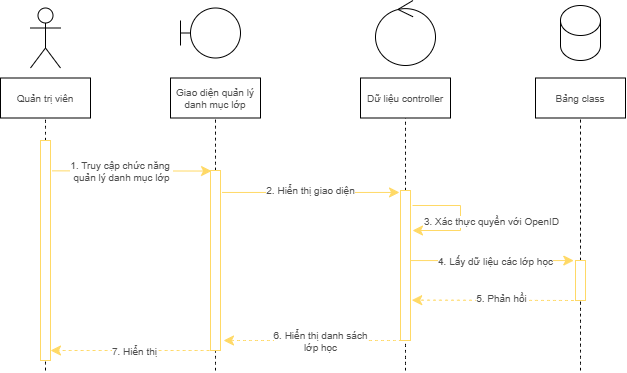

The diagram above was exported from draw.io. Its source (the exported page's mxGraphModel, read from the mxfile embedded in the PNG):
<mxGraphModel dx="1472" dy="915" grid="1" gridSize="10" guides="1" tooltips="1" connect="1" arrows="1" fold="1" page="1" pageScale="1" pageWidth="850" pageHeight="1100" math="0" shadow="0">
  <root>
    <mxCell id="0" />
    <mxCell id="1" parent="0" />
    <mxCell id="o3EZdkzMmdVPrW2Dc81s-1" parent="1" style="shape=umlBoundary;whiteSpace=wrap;html=1;fontColor=#4D4D4D;" value="" vertex="1">
      <mxGeometry height="50" width="60" x="220" y="147.5" as="geometry" />
    </mxCell>
    <mxCell id="o3EZdkzMmdVPrW2Dc81s-2" parent="1" style="shape=umlActor;verticalLabelPosition=bottom;verticalAlign=top;html=1;outlineConnect=0;fontColor=#4D4D4D;" value="" vertex="1">
      <mxGeometry height="60" width="30" x="70" y="147.5" as="geometry" />
    </mxCell>
    <mxCell id="o3EZdkzMmdVPrW2Dc81s-3" parent="1" style="ellipse;shape=umlControl;whiteSpace=wrap;html=1;fontColor=#4D4D4D;" value="" vertex="1">
      <mxGeometry height="65" width="60" x="415" y="140" as="geometry" />
    </mxCell>
    <mxCell id="o3EZdkzMmdVPrW2Dc81s-4" parent="1" style="shape=cylinder3;whiteSpace=wrap;html=1;boundedLbl=1;backgroundOutline=1;size=15;fontColor=#4D4D4D;" value="" vertex="1">
      <mxGeometry height="55" width="40" x="600" y="145" as="geometry" />
    </mxCell>
    <mxCell id="o3EZdkzMmdVPrW2Dc81s-5" parent="1" style="html=1;dashed=0;whiteSpace=wrap;fontSize=10;fontColor=#4D4D4D;" value="Giao diện quản lý danh mục lớp" vertex="1">
      <mxGeometry height="40" width="90" x="210" y="217.5" as="geometry" />
    </mxCell>
    <mxCell id="o3EZdkzMmdVPrW2Dc81s-6" parent="1" style="html=1;dashed=0;whiteSpace=wrap;fontSize=10;fontColor=#4D4D4D;" value="Dữ liệu controller" vertex="1">
      <mxGeometry height="40" width="90" x="400" y="217.5" as="geometry" />
    </mxCell>
    <mxCell id="o3EZdkzMmdVPrW2Dc81s-7" parent="1" style="html=1;dashed=0;whiteSpace=wrap;fontSize=10;fontColor=#4D4D4D;" value="Bảng class" vertex="1">
      <mxGeometry height="40" width="90" x="575" y="217.5" as="geometry" />
    </mxCell>
    <mxCell id="o3EZdkzMmdVPrW2Dc81s-8" parent="1" style="html=1;dashed=0;whiteSpace=wrap;fontSize=10;fontColor=#4D4D4D;" value="Quản trị viên" vertex="1">
      <mxGeometry height="40" width="90" x="40" y="217.5" as="geometry" />
    </mxCell>
    <mxCell id="o3EZdkzMmdVPrW2Dc81s-9" edge="1" parent="1" source="o3EZdkzMmdVPrW2Dc81s-14" style="endArrow=none;dashed=1;html=1;rounded=0;fontSize=12;startSize=8;endSize=8;curved=1;entryX=0.5;entryY=1;entryDx=0;entryDy=0;fontColor=#4D4D4D;" target="o3EZdkzMmdVPrW2Dc81s-8" value="">
      <mxGeometry height="50" relative="1" width="50" as="geometry">
        <mxPoint x="85" y="510" as="sourcePoint" />
        <mxPoint x="410" y="230" as="targetPoint" />
      </mxGeometry>
    </mxCell>
    <mxCell id="o3EZdkzMmdVPrW2Dc81s-10" edge="1" parent="1" source="o3EZdkzMmdVPrW2Dc81s-16" style="endArrow=none;dashed=1;html=1;rounded=0;fontSize=12;startSize=8;endSize=8;curved=1;entryX=0.5;entryY=1;entryDx=0;entryDy=0;fontColor=#4D4D4D;" target="o3EZdkzMmdVPrW2Dc81s-5" value="">
      <mxGeometry height="50" relative="1" width="50" as="geometry">
        <mxPoint x="255" y="510" as="sourcePoint" />
        <mxPoint x="80" y="420" as="targetPoint" />
      </mxGeometry>
    </mxCell>
    <mxCell id="o3EZdkzMmdVPrW2Dc81s-11" edge="1" parent="1" source="o3EZdkzMmdVPrW2Dc81s-18" style="endArrow=none;dashed=1;html=1;rounded=0;fontSize=12;startSize=8;endSize=8;curved=1;entryX=0.5;entryY=1;entryDx=0;entryDy=0;fontColor=#4D4D4D;" target="o3EZdkzMmdVPrW2Dc81s-6" value="">
      <mxGeometry height="50" relative="1" width="50" as="geometry">
        <mxPoint x="445" y="510" as="sourcePoint" />
        <mxPoint x="510" y="510" as="targetPoint" />
      </mxGeometry>
    </mxCell>
    <mxCell id="o3EZdkzMmdVPrW2Dc81s-12" edge="1" parent="1" source="o3EZdkzMmdVPrW2Dc81s-20" style="endArrow=none;dashed=1;html=1;rounded=0;fontSize=12;startSize=8;endSize=8;curved=1;entryX=0.5;entryY=1;entryDx=0;entryDy=0;fontColor=#4D4D4D;" target="o3EZdkzMmdVPrW2Dc81s-7" value="">
      <mxGeometry height="50" relative="1" width="50" as="geometry">
        <mxPoint x="620" y="510" as="sourcePoint" />
        <mxPoint x="440" y="500" as="targetPoint" />
      </mxGeometry>
    </mxCell>
    <mxCell id="o3EZdkzMmdVPrW2Dc81s-13" edge="1" parent="1" style="endArrow=none;dashed=1;html=1;rounded=0;fontSize=12;startSize=8;endSize=8;curved=1;entryX=0.5;entryY=1;entryDx=0;entryDy=0;" target="o3EZdkzMmdVPrW2Dc81s-14" value="">
      <mxGeometry height="50" relative="1" width="50" as="geometry">
        <mxPoint x="85" y="510" as="sourcePoint" />
        <mxPoint x="85" y="258" as="targetPoint" />
      </mxGeometry>
    </mxCell>
    <mxCell id="o3EZdkzMmdVPrW2Dc81s-14" parent="1" style="verticalLabelPosition=bottom;verticalAlign=top;html=1;shape=mxgraph.basic.rect;fillColor2=none;strokeWidth=1;size=20;indent=5;strokeColor=#FFD966;" value="" vertex="1">
      <mxGeometry height="220" width="10" x="80" y="280" as="geometry" />
    </mxCell>
    <mxCell id="o3EZdkzMmdVPrW2Dc81s-15" edge="1" parent="1" style="endArrow=none;dashed=1;html=1;rounded=0;fontSize=12;startSize=8;endSize=8;curved=1;entryX=0.5;entryY=1;entryDx=0;entryDy=0;" target="o3EZdkzMmdVPrW2Dc81s-16" value="">
      <mxGeometry height="50" relative="1" width="50" as="geometry">
        <mxPoint x="255" y="510" as="sourcePoint" />
        <mxPoint x="255" y="258" as="targetPoint" />
      </mxGeometry>
    </mxCell>
    <mxCell id="o3EZdkzMmdVPrW2Dc81s-16" parent="1" style="verticalLabelPosition=bottom;verticalAlign=top;html=1;shape=mxgraph.basic.rect;fillColor2=none;strokeWidth=1;size=20;indent=5;strokeColor=#FFD966;" value="" vertex="1">
      <mxGeometry height="180" width="10" x="250" y="310" as="geometry" />
    </mxCell>
    <mxCell id="o3EZdkzMmdVPrW2Dc81s-17" edge="1" parent="1" style="endArrow=none;dashed=1;html=1;rounded=0;fontSize=12;startSize=8;endSize=8;curved=1;entryX=0.5;entryY=1;entryDx=0;entryDy=0;" target="o3EZdkzMmdVPrW2Dc81s-18" value="">
      <mxGeometry height="50" relative="1" width="50" as="geometry">
        <mxPoint x="445" y="510" as="sourcePoint" />
        <mxPoint x="445" y="258" as="targetPoint" />
      </mxGeometry>
    </mxCell>
    <mxCell id="o3EZdkzMmdVPrW2Dc81s-18" parent="1" style="verticalLabelPosition=bottom;verticalAlign=top;html=1;shape=mxgraph.basic.rect;fillColor2=none;strokeWidth=1;size=20;indent=5;strokeColor=#FFD966;" value="" vertex="1">
      <mxGeometry height="150" width="10" x="440" y="330" as="geometry" />
    </mxCell>
    <mxCell id="o3EZdkzMmdVPrW2Dc81s-19" edge="1" parent="1" style="endArrow=none;dashed=1;html=1;rounded=0;fontSize=12;startSize=8;endSize=8;curved=1;entryX=0.5;entryY=1;entryDx=0;entryDy=0;" target="o3EZdkzMmdVPrW2Dc81s-20" value="">
      <mxGeometry height="50" relative="1" width="50" as="geometry">
        <mxPoint x="620" y="510" as="sourcePoint" />
        <mxPoint x="620" y="258" as="targetPoint" />
      </mxGeometry>
    </mxCell>
    <mxCell id="o3EZdkzMmdVPrW2Dc81s-20" parent="1" style="verticalLabelPosition=bottom;verticalAlign=top;html=1;shape=mxgraph.basic.rect;fillColor2=none;strokeWidth=1;size=20;indent=5;strokeColor=#FFD966;" value="" vertex="1">
      <mxGeometry height="40" width="10" x="615" y="400" as="geometry" />
    </mxCell>
    <mxCell id="o3EZdkzMmdVPrW2Dc81s-21" edge="1" parent="1" source="o3EZdkzMmdVPrW2Dc81s-14" style="endArrow=classic;html=1;rounded=0;fontSize=12;startSize=8;endSize=8;curved=1;exitX=1.157;exitY=0.138;exitDx=0;exitDy=0;exitPerimeter=0;entryX=0.106;entryY=0.003;entryDx=0;entryDy=0;entryPerimeter=0;fillColor=#fff2cc;strokeColor=light-dark(#ffd966, #6d5100);" target="o3EZdkzMmdVPrW2Dc81s-16" value="">
      <mxGeometry height="50" relative="1" width="50" as="geometry">
        <mxPoint x="440" y="420" as="sourcePoint" />
        <mxPoint x="490" y="370" as="targetPoint" />
      </mxGeometry>
    </mxCell>
    <mxCell id="o3EZdkzMmdVPrW2Dc81s-22" connectable="0" parent="o3EZdkzMmdVPrW2Dc81s-21" style="edgeLabel;html=1;align=center;verticalAlign=middle;resizable=0;points=[];fontSize=10;fontColor=#4D4D4D;" value="1. Truy cập chức năng&amp;nbsp;&lt;div&gt;quản lý&amp;nbsp;&lt;span style=&quot;background-color: light-dark(#ffffff, var(--ge-dark-color, #121212));&quot;&gt;danh mục lớp&lt;/span&gt;&lt;/div&gt;" vertex="1">
      <mxGeometry relative="1" x="-0.4474" as="geometry">
        <mxPoint x="25" as="offset" />
      </mxGeometry>
    </mxCell>
    <mxCell id="o3EZdkzMmdVPrW2Dc81s-23" edge="1" parent="1" source="o3EZdkzMmdVPrW2Dc81s-16" style="endArrow=classic;html=1;rounded=0;fontSize=12;startSize=8;endSize=8;curved=1;exitX=1.15;exitY=0.122;exitDx=0;exitDy=0;exitPerimeter=0;fillColor=#fff2cc;strokeColor=light-dark(#ffd966, #6d5100);entryX=-0.098;entryY=0.013;entryDx=0;entryDy=0;entryPerimeter=0;" target="o3EZdkzMmdVPrW2Dc81s-18" value="">
      <mxGeometry height="50" relative="1" width="50" as="geometry">
        <mxPoint x="230" y="310" as="sourcePoint" />
        <mxPoint x="430" y="336" as="targetPoint" />
      </mxGeometry>
    </mxCell>
    <mxCell id="o3EZdkzMmdVPrW2Dc81s-24" connectable="0" parent="o3EZdkzMmdVPrW2Dc81s-23" style="edgeLabel;html=1;align=center;verticalAlign=middle;resizable=0;points=[];fontSize=10;fontColor=#4D4D4D;" value="2. Hiển thị giao diện" vertex="1">
      <mxGeometry relative="1" x="-0.4474" as="geometry">
        <mxPoint x="39" y="-3" as="offset" />
      </mxGeometry>
    </mxCell>
    <mxCell id="o3EZdkzMmdVPrW2Dc81s-25" edge="1" parent="1" source="o3EZdkzMmdVPrW2Dc81s-18" style="endArrow=classic;html=1;rounded=0;fontSize=12;startSize=8;endSize=8;curved=1;exitX=1;exitY=0.467;exitDx=0;exitDy=0;exitPerimeter=0;fillColor=#fff2cc;strokeColor=light-dark(#ffd966, #6d5100);entryX=-0.17;entryY=0.002;entryDx=0;entryDy=0;entryPerimeter=0;" target="o3EZdkzMmdVPrW2Dc81s-20" value="">
      <mxGeometry height="50" relative="1" width="50" as="geometry">
        <mxPoint x="410" y="331" as="sourcePoint" />
        <mxPoint x="588" y="330" as="targetPoint" />
      </mxGeometry>
    </mxCell>
    <mxCell id="o3EZdkzMmdVPrW2Dc81s-26" connectable="0" parent="o3EZdkzMmdVPrW2Dc81s-25" style="edgeLabel;html=1;align=center;verticalAlign=middle;resizable=0;points=[];fontSize=10;fontColor=#4D4D4D;" value="4. Lấy dữ liệu các lớp học" vertex="1">
      <mxGeometry relative="1" x="-0.4474" as="geometry">
        <mxPoint x="39" as="offset" />
      </mxGeometry>
    </mxCell>
    <mxCell id="o3EZdkzMmdVPrW2Dc81s-27" edge="1" parent="1" style="endArrow=classic;html=1;rounded=0;fontSize=12;startSize=8;endSize=8;curved=0;fillColor=#fff2cc;strokeColor=light-dark(#ffd966, #6d5100);" value="">
      <mxGeometry height="50" relative="1" width="50" as="geometry">
        <Array as="points">
          <mxPoint x="500" y="345" />
          <mxPoint x="500" y="370" />
        </Array>
        <mxPoint x="452" y="345" as="sourcePoint" />
        <mxPoint x="452" y="370" as="targetPoint" />
      </mxGeometry>
    </mxCell>
    <mxCell id="o3EZdkzMmdVPrW2Dc81s-28" connectable="0" parent="o3EZdkzMmdVPrW2Dc81s-27" style="edgeLabel;html=1;align=center;verticalAlign=middle;resizable=0;points=[];fontSize=10;fontColor=#4D4D4D;" value="3. Xác thực quyền với OpenID" vertex="1">
      <mxGeometry relative="1" x="-0.4474" as="geometry">
        <mxPoint x="45" y="15" as="offset" />
      </mxGeometry>
    </mxCell>
    <mxCell id="o3EZdkzMmdVPrW2Dc81s-29" edge="1" parent="1" source="o3EZdkzMmdVPrW2Dc81s-20" style="endArrow=classic;html=1;rounded=0;fontSize=12;startSize=8;endSize=8;curved=1;exitX=-0.161;exitY=1;exitDx=0;exitDy=0;exitPerimeter=0;fillColor=#fff2cc;strokeColor=light-dark(#ffd966, #6d5100);entryX=1.122;entryY=0.731;entryDx=0;entryDy=0;entryPerimeter=0;dashed=1;" target="o3EZdkzMmdVPrW2Dc81s-18" value="">
      <mxGeometry height="50" relative="1" width="50" as="geometry">
        <mxPoint x="460" y="400" as="sourcePoint" />
        <mxPoint x="623" y="400" as="targetPoint" />
      </mxGeometry>
    </mxCell>
    <mxCell id="o3EZdkzMmdVPrW2Dc81s-30" connectable="0" parent="o3EZdkzMmdVPrW2Dc81s-29" style="edgeLabel;html=1;align=center;verticalAlign=middle;resizable=0;points=[];fontSize=10;fontColor=#4D4D4D;" value="5. Phản hồi" vertex="1">
      <mxGeometry relative="1" x="-0.4474" as="geometry">
        <mxPoint x="-28" y="-3" as="offset" />
      </mxGeometry>
    </mxCell>
    <mxCell id="o3EZdkzMmdVPrW2Dc81s-31" edge="1" parent="1" source="o3EZdkzMmdVPrW2Dc81s-18" style="endArrow=classic;html=1;rounded=0;fontSize=12;startSize=8;endSize=8;curved=1;exitX=0.135;exitY=1;exitDx=0;exitDy=0;exitPerimeter=0;fillColor=#fff2cc;strokeColor=light-dark(#ffd966, #6d5100);dashed=1;" value="">
      <mxGeometry height="50" relative="1" width="50" as="geometry">
        <mxPoint x="653" y="430" as="sourcePoint" />
        <mxPoint x="263" y="480" as="targetPoint" />
      </mxGeometry>
    </mxCell>
    <mxCell id="o3EZdkzMmdVPrW2Dc81s-32" connectable="0" parent="o3EZdkzMmdVPrW2Dc81s-31" style="edgeLabel;html=1;align=center;verticalAlign=middle;resizable=0;points=[];fontSize=10;fontColor=#4D4D4D;" value="6. Hiển thị danh sách&lt;div&gt;lớp học&lt;/div&gt;" vertex="1">
      <mxGeometry relative="1" x="-0.4474" as="geometry">
        <mxPoint x="-32" as="offset" />
      </mxGeometry>
    </mxCell>
    <mxCell id="o3EZdkzMmdVPrW2Dc81s-33" edge="1" parent="1" style="endArrow=classic;html=1;rounded=0;fontSize=12;startSize=8;endSize=8;curved=1;fillColor=#fff2cc;strokeColor=light-dark(#ffd966, #6d5100);dashed=1;" value="">
      <mxGeometry height="50" relative="1" width="50" as="geometry">
        <mxPoint x="249" y="490" as="sourcePoint" />
        <mxPoint x="90" y="490" as="targetPoint" />
      </mxGeometry>
    </mxCell>
    <mxCell id="o3EZdkzMmdVPrW2Dc81s-34" connectable="0" parent="o3EZdkzMmdVPrW2Dc81s-33" style="edgeLabel;html=1;align=center;verticalAlign=middle;resizable=0;points=[];fontSize=10;fontColor=#4D4D4D;" value="7. Hiển thị" vertex="1">
      <mxGeometry relative="1" x="-0.4474" as="geometry">
        <mxPoint x="-32" as="offset" />
      </mxGeometry>
    </mxCell>
  </root>
</mxGraphModel>